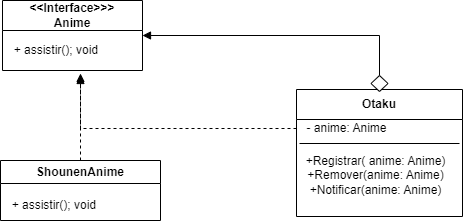

The diagram above was exported from draw.io. Its source (the exported page's mxGraphModel, read from the mxfile embedded in the PNG):
<mxGraphModel dx="371" dy="392" grid="0" gridSize="10" guides="1" tooltips="1" connect="1" arrows="1" fold="1" page="1" pageScale="1" pageWidth="827" pageHeight="1169" math="0" shadow="0">
  <root>
    <mxCell id="0" />
    <mxCell id="1" parent="0" />
    <mxCell id="C79xO6KEsfKstxrn9BmR-3" value="&amp;lt;&amp;lt;Interface&amp;gt;&amp;gt;&amp;gt;&lt;br&gt;Anime" style="swimlane;whiteSpace=wrap;html=1;startSize=30;" parent="1" vertex="1">
      <mxGeometry x="220" y="142" width="140" height="70" as="geometry" />
    </mxCell>
    <mxCell id="C79xO6KEsfKstxrn9BmR-4" value="+ assistir(); void&lt;span style=&quot;text-align: left;&quot;&gt;&amp;nbsp;&lt;/span&gt;" style="text;html=1;align=center;verticalAlign=middle;resizable=0;points=[];autosize=1;strokeColor=none;fillColor=none;" parent="C79xO6KEsfKstxrn9BmR-3" vertex="1">
      <mxGeometry y="35" width="110" height="30" as="geometry" />
    </mxCell>
    <mxCell id="aBK2xdWxVAnwaRBePEVs-7" style="edgeStyle=orthogonalEdgeStyle;rounded=0;orthogonalLoop=1;jettySize=auto;html=1;exitX=0.5;exitY=0;exitDx=0;exitDy=0;dashed=1;endArrow=block;endFill=1;" parent="1" source="C79xO6KEsfKstxrn9BmR-5" edge="1">
      <mxGeometry relative="1" as="geometry">
        <mxPoint x="298" y="215" as="targetPoint" />
      </mxGeometry>
    </mxCell>
    <mxCell id="C79xO6KEsfKstxrn9BmR-5" value="ShounenAnime" style="swimlane;whiteSpace=wrap;html=1;" parent="1" vertex="1">
      <mxGeometry x="218" y="302" width="160" height="60" as="geometry" />
    </mxCell>
    <mxCell id="C79xO6KEsfKstxrn9BmR-10" value="+ assistir(); void&amp;nbsp;&lt;span style=&quot;text-align: left;&quot;&gt;&amp;nbsp; &amp;nbsp; &amp;nbsp;&amp;nbsp;&lt;/span&gt;" style="text;html=1;align=center;verticalAlign=middle;resizable=0;points=[];autosize=1;strokeColor=none;fillColor=none;" parent="C79xO6KEsfKstxrn9BmR-5" vertex="1">
      <mxGeometry y="30" width="130" height="30" as="geometry" />
    </mxCell>
    <mxCell id="aBK2xdWxVAnwaRBePEVs-8" style="edgeStyle=orthogonalEdgeStyle;rounded=0;orthogonalLoop=1;jettySize=auto;html=1;exitX=0.5;exitY=0;exitDx=0;exitDy=0;entryX=1;entryY=0.5;entryDx=0;entryDy=0;endArrow=block;endFill=1;" parent="1" source="C79xO6KEsfKstxrn9BmR-14" target="C79xO6KEsfKstxrn9BmR-3" edge="1">
      <mxGeometry relative="1" as="geometry" />
    </mxCell>
    <mxCell id="C79xO6KEsfKstxrn9BmR-14" value="Otaku" style="swimlane;whiteSpace=wrap;html=1;startSize=30;" parent="1" vertex="1">
      <mxGeometry x="514" y="231" width="166" height="127" as="geometry" />
    </mxCell>
    <mxCell id="C79xO6KEsfKstxrn9BmR-34" value="" style="endArrow=none;html=1;rounded=0;" parent="C79xO6KEsfKstxrn9BmR-14" edge="1">
      <mxGeometry width="50" height="50" relative="1" as="geometry">
        <mxPoint x="3" y="54" as="sourcePoint" />
        <mxPoint x="163" y="54" as="targetPoint" />
      </mxGeometry>
    </mxCell>
    <mxCell id="aBK2xdWxVAnwaRBePEVs-11" style="edgeStyle=orthogonalEdgeStyle;rounded=0;orthogonalLoop=1;jettySize=auto;html=1;dashed=1;endArrow=block;endFill=1;" parent="C79xO6KEsfKstxrn9BmR-14" source="C79xO6KEsfKstxrn9BmR-35" edge="1">
      <mxGeometry relative="1" as="geometry">
        <mxPoint x="-216" y="-14" as="targetPoint" />
        <Array as="points">
          <mxPoint x="-216" y="39" />
        </Array>
      </mxGeometry>
    </mxCell>
    <mxCell id="C79xO6KEsfKstxrn9BmR-35" value="- anime: Anime" style="text;html=1;align=center;verticalAlign=middle;resizable=0;points=[];autosize=1;strokeColor=none;fillColor=none;" parent="C79xO6KEsfKstxrn9BmR-14" vertex="1">
      <mxGeometry y="24" width="100" height="30" as="geometry" />
    </mxCell>
    <mxCell id="C79xO6KEsfKstxrn9BmR-37" value="+Registrar( anime: Anime)&lt;br&gt;+Remover(anime: Anime&lt;span style=&quot;text-align: left; background-color: rgb(255, 255, 255);&quot;&gt;)&lt;/span&gt;&lt;br style=&quot;border-color: var(--border-color); text-align: left; background-color: rgb(255, 255, 255);&quot;&gt;+Notificar(anime: Anime&lt;span style=&quot;text-align: left; background-color: rgb(255, 255, 255);&quot;&gt;)&lt;/span&gt;" style="text;html=1;align=center;verticalAlign=middle;resizable=0;points=[];autosize=1;strokeColor=none;fillColor=none;" parent="C79xO6KEsfKstxrn9BmR-14" vertex="1">
      <mxGeometry y="58" width="158" height="55" as="geometry" />
    </mxCell>
    <mxCell id="aBK2xdWxVAnwaRBePEVs-10" value="" style="rhombus;whiteSpace=wrap;html=1;" parent="1" vertex="1">
      <mxGeometry x="588.5" y="217" width="17" height="16" as="geometry" />
    </mxCell>
  </root>
</mxGraphModel>